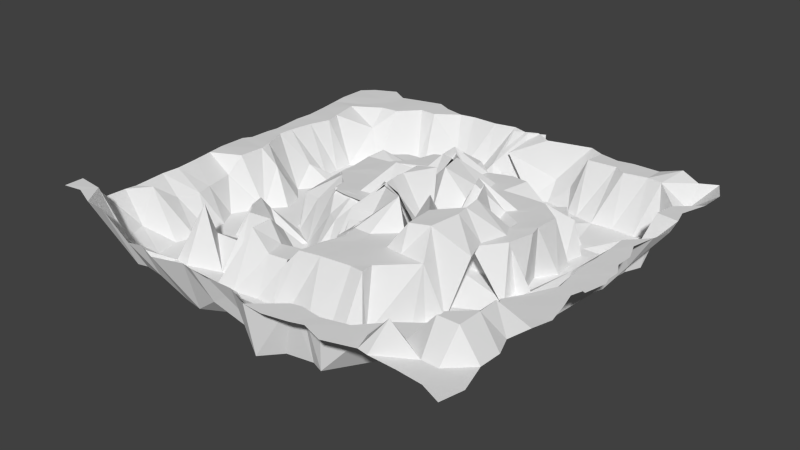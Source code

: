 # Source: pista.blend  (saved by Blender 2.76.0; exported with 4.5.12 LTS)
import bpy
from mathutils import Matrix  # noqa: F401  (used for matrix-valued properties, if any)

bpy.ops.wm.read_factory_settings(use_empty=True)
scene = bpy.context.scene
scene.name = 'Scene'

# ---- collections
col_collection_1 = bpy.data.collections.new('Collection 1'); scene.collection.children.link(col_collection_1)

# ---- world
world_world = bpy.data.worlds.new('World'); scene.world = world_world
world_world.color = (0.05088, 0.05088, 0.05088)
world_world.use_sun_shadow = False
world_world.sun_shadow_jitter_overblur = 0.0
world_world.cycles.sampling_method = 'MANUAL'
world_world.cycles.sample_map_resolution = 256

# ---- meshes
me_plane_001 = bpy.data.meshes.new('Plane.001')
me_plane_001.from_pydata([(-24.7, -63.86, 5.621), (23.88, -12.6, 5.605), (-26.27, -17.63, -0.03513), (-26.25, -23.81, 0.0536), (-25.95, -27.44, -0.05968), (-25.21, -32.08, 0.0009945), (-24.62, -37.22, 0.0522), (-25.02, -40.98, -0.007327), (-24.44, -48.11, -0.01184), (-24.84, -50.5, -0.01066), (-25.03, -54.95, -0.001769), (-24.72, -59.8, 5.614), (-20.82, -63.2, 5.592), (-15.75, -65.26, 5.552), (-11.26, -65.53, 5.573), (-5.929, -64.49, 0.01225), (-3.345, -63.62, 0.01883), (1.262, -65.19, 0.009314), (7.54, -63.22, 0.01226), (9.769, -63.52, -0.06833), (15.57, -63.81, 0.02938), (21.92, -61.35, -7.493), (24.76, -41.48, 0.02614), (25.94, -37.29, -0.01088), (24.99, -32.32, 0.001543), (24.08, -28.85, -0.00876), (25.89, -22.85, -6.793), (26.28, -17.4, -6.697), (20.3, -14.44, 5.587), (16.19, -13.31, 0.01675), (11.5, -14.32, -0.01046), (5.556, -14.3, -0.02015), (2.159, -14.96, -0.02481), (-2.276, -14.07, -3.964), (-5.428, -12.64, -11.42), (-15.14, -15.03, -11.54), (-18.94, -60.51, 5.654), (-19.66, -55.18, -7.468), (-21.68, -49.74, -7.51), (-21.36, -46.44, 0.04945), (-20.44, -41.32, -3.941), (-18.87, -36.94, -3.936), (-19.59, -33.54, -3.944), (-20.74, -27.21, -3.9), (-19.5, -24.27, -0.05451), (-18.98, -18.79, -0.009649), (-15.87, -57.36, -7.514), (-16.04, -56.51, -7.449), (-15.84, -50.76, -11.47), (-17.07, -45.47, -11.46), (-15.98, -41.31, -11.47), (-16.28, -37.54, -11.52), (-15.95, -33.5, -11.5), (-18.05, -29.65, -11.4), (-14.6, -23.15, -11.48), (-9.701, -60.3, -7.488), (-12.42, -54.14, -11.48), (-11.25, -50.0, -11.48), (-10.58, -44.64, -11.49), (-10.99, -40.51, -11.44), (-10.24, -35.41, -11.47), (-10.4, -31.3, -11.5), (-11.33, -29.04, -11.54), (-10.53, -22.72, -11.47), (-11.14, -19.51, -11.46), (-7.578, -59.79, -7.48), (-6.957, -53.17, -11.47), (-8.061, -50.37, -11.47), (-7.568, -45.01, 0.07118), (-7.848, -42.2, -7.496), (-6.606, -35.82, -11.45), (-6.42, -33.98, -3.993), (-6.694, -27.77, -11.46), (-4.673, -22.21, -11.45), (-6.575, -18.5, -11.47), (-3.173, -60.29, -7.537), (-4.338, -56.02, -11.46), (-2.207, -49.68, -11.51), (-0.6469, -47.77, -11.46), (-1.997, -41.92, -7.494), (-1.358, -36.02, 0.009095), (-2.573, -32.46, -3.957), (-1.73, -25.59, -11.48), (-2.189, -22.75, -3.957), (-2.823, -18.6, -3.978), (2.33, -58.87, -11.47), (2.272, -55.69, -11.46), (2.375, -52.15, -11.48), (1.663, -46.64, -11.48), (1.823, -42.01, 0.04262), (2.488, -36.4, -4.055), (1.665, -33.48, -11.44), (3.587, -28.72, -11.43), (1.844, -23.47, -3.958), (3.625, -17.97, -0.01678), (6.215, -59.47, -11.48), (6.899, -53.84, -11.49), (6.343, -51.32, -11.42), (6.747, -45.93, 0.002916), (6.672, -41.32, -0.01741), (6.009, -37.48, -4.001), (8.244, -32.65, -11.5), (8.492, -26.94, -3.943), (6.54, -23.13, 0.006719), (6.094, -19.5, -0.05499), (11.56, -60.42, -7.491), (11.66, -56.52, -11.5), (11.63, -50.29, -11.48), (11.05, -46.18, -3.977), (9.988, -41.97, -3.958), (11.48, -36.91, -11.48), (11.21, -31.91, -11.47), (11.06, -28.32, -3.983), (11.38, -23.2, -0.003637), (11.24, -18.54, 0.002686), (16.97, -59.51, -3.886), (20.01, -55.01, -15.92), (16.18, -50.39, -11.44), (15.34, -45.66, -3.94), (17.3, -40.29, -3.954), (15.75, -37.16, -11.48), (17.91, -33.69, -3.961), (14.93, -27.07, -0.002394), (16.65, -22.21, -0.0584), (14.4, -18.91, -0.03353), (20.67, -45.61, -0.0224), (18.77, -37.45, -3.967), (20.27, -31.61, -0.04161), (21.05, -27.36, -0.009944), (20.61, -23.04, 5.607), (20.6, -18.9, 5.624), (14.45, -63.8, 0.008538), (66.53, -66.63, 0.01346), (17.23, -15.73, 5.595), (64.93, -13.07, -0.00804), (14.79, -18.09, -0.03513), (14.8, -24.27, 0.0536), (15.1, -27.9, -0.05968), (15.84, -32.55, -3.963), (16.43, -37.68, -11.42), (16.03, -41.45, -11.48), (16.62, -48.58, -3.976), (16.22, -50.96, -11.48), (16.02, -55.42, -8.333), (16.33, -60.26, -4.268), (20.23, -63.66, -0.02033), (25.3, -65.72, -0.06047), (29.8, -65.99, -0.03968), (35.12, -64.96, 0.01225), (37.71, -64.08, 0.01883), (42.32, -65.65, 0.009314), (48.59, -63.68, 0.01226), (50.82, -63.98, -0.06833), (56.75, -64.27, 0.02938), (62.08, -64.7, -0.03175), (67.67, -61.81, 0.01496), (65.93, -55.62, 0.01226), (66.12, -50.91, 0.005811), (64.65, -47.03, 0.04794), (65.82, -41.94, 0.02614), (66.99, -37.75, -0.01088), (66.04, -32.78, 0.001543), (65.14, -29.31, -0.00876), (66.95, -23.32, -0.06437), (67.33, -17.86, 0.03152), (61.36, -14.91, -7.533), (57.24, -13.78, -11.45), (40.05, -14.78, -11.48), (46.61, -14.76, -0.02015), (43.21, -15.42, -0.02481), (38.78, -14.54, 2.361e-05), (35.62, -13.1, 5.662), (29.71, -14.57, -6.729), (25.91, -15.49, -6.798), (22.18, -13.4, 5.625), (22.11, -60.97, -7.467), (21.39, -55.38, -11.43), (19.37, -50.2, -11.47), (19.69, -46.9, 0.04945), (20.61, -41.79, 0.02222), (22.18, -37.4, 0.02804), (21.46, -34.0, 0.02009), (20.31, -27.67, 0.06411), (21.55, -24.74, 5.558), (22.08, -19.26, -6.738), (25.19, -63.57, -11.48), (25.01, -60.98, -11.41), (25.21, -51.22, -11.47), (23.99, -45.93, 0.006849), (25.07, -41.77, -0.001185), (24.77, -38.0, -0.048), (25.1, -33.97, -0.03105), (26.61, -27.43, 5.683), (26.46, -23.61, -6.741), (25.94, -18.98, -6.793), (31.35, -60.76, 0.01956), (28.63, -59.73, -11.48), (29.8, -50.46, -11.48), (30.48, -45.11, -0.01565), (30.06, -40.97, 0.02789), (30.82, -35.87, -0.003348), (30.65, -31.76, -0.03263), (29.73, -29.5, -0.06912), (30.52, -23.18, 5.617), (29.91, -19.97, -6.719), (33.48, -60.25, 0.02732), (34.1, -58.76, -11.47), (32.99, -50.83, -11.47), (33.48, -45.47, 0.07118), (33.2, -42.66, 0.01141), (34.45, -36.28, 0.01823), (34.63, -34.44, 5.583), (34.36, -28.23, 5.62), (36.38, -22.67, -6.706), (34.48, -18.96, -6.726), (37.88, -60.76, -0.02963), (36.72, -59.79, -11.46), (36.18, -50.15, -11.51), (35.68, -48.23, -11.46), (35.04, -46.48, -11.46), (39.69, -36.49, 0.009095), (38.48, -32.92, 5.619), (39.32, -26.06, 5.601), (38.86, -23.21, 5.62), (38.23, -19.06, 5.598), (43.38, -59.33, -0.002889), (43.32, -57.95, -3.955), (42.61, -52.3, -10.81), (42.72, -47.1, -11.48), (39.55, -39.33, -11.43), (40.51, -36.86, -11.56), (42.72, -33.94, -11.44), (44.64, -29.18, 0.03937), (42.9, -23.93, 0.005951), (44.68, -18.44, -0.01678), (47.27, -59.93, -0.007014), (47.95, -54.31, -0.02116), (47.4, -51.79, -7.455), (47.8, -46.39, -11.47), (47.73, -41.79, -11.49), (47.06, -37.94, -11.51), (40.87, -31.76, -11.5), (40.73, -30.07, -11.45), (26.02, -23.59, -3.957), (45.98, -19.97, -0.05499), (52.61, -60.88, 5.629), (52.71, -56.98, -0.03264), (52.68, -50.75, -0.005985), (52.11, -46.64, -0.01296), (51.04, -42.43, -11.47), (52.54, -37.37, -11.48), (52.26, -32.37, -11.47), (52.11, -28.78, -11.49), (52.43, -23.66, -11.47), (52.29, -19.0, -11.47), (58.02, -59.97, 0.07807), (57.38, -55.47, 5.644), (57.23, -50.86, 0.0342), (56.39, -46.12, 0.02362), (58.35, -40.76, 0.009934), (56.81, -37.62, -0.009397), (58.96, -34.16, 0.002681), (55.99, -27.53, -7.51), (57.7, -22.67, -7.566), (55.46, -19.37, -13.24), (61.41, -59.93, -0.004657), (61.71, -55.43, 5.615), (61.82, -50.4, 5.617), (61.72, -46.07, 5.59), (61.36, -41.78, -0.006225), (59.82, -37.91, -0.003265), (61.32, -32.07, -0.04161), (62.11, -27.82, -0.009944), (61.66, -23.5, -0.0059), (61.66, -19.37, 0.01162), (16.36, -24.79, 0.008538), (66.53, -27.1, 0.01346), (17.23, 23.81, -0.01817), (64.93, 26.47, -0.00804), (14.79, 21.45, -7.543), (14.8, 15.26, -13.07), (15.1, 5.075, -8.78), (15.84, 6.992, 0.0009945), (16.43, 1.857, 0.0522), (16.03, -1.909, -0.007327), (16.62, -9.039, -0.01184), (16.22, -11.43, -0.01066), (16.02, -15.88, 4.272), (16.33, -20.72, 0.0009078), (20.23, -24.13, 5.592), (25.3, -26.18, 5.552), (29.8, -26.45, -0.03968), (35.12, -25.42, -6.716), (37.71, -24.54, -6.71), (42.32, -26.11, 0.009314), (48.59, -24.15, -11.46), (50.82, -24.44, -11.54), (58.24, -24.73, -7.478), (62.08, -25.17, -0.03175), (67.67, -22.27, 0.01496), (65.93, -16.08, 0.01226), (66.12, -11.38, 0.005811), (64.65, -7.492, 0.04794), (65.82, -2.401, 0.02614), (66.99, 1.783, -0.01088), (66.04, 6.759, 0.001543), (65.14, 10.23, -0.00876), (66.95, 16.22, -0.06437), (67.33, 21.68, 0.03152), (61.36, 24.63, -0.02582), (57.24, 25.76, 1.238), (52.56, 24.75, -0.01046), (46.61, 24.78, -0.02015), (43.21, 24.12, -0.02481), (38.78, 25.0, 2.361e-05), (35.62, 26.44, 0.04928), (29.71, 24.97, -1.964e-08), (25.91, 24.04, -0.0697), (22.18, 26.14, 0.01238), (22.11, -21.43, -6.688), (21.39, -16.1, 5.652), (19.37, -10.66, -0.002958), (19.69, -7.361, 0.04945), (20.61, -2.249, 4.348), (22.18, 2.135, 0.02804), (21.46, 5.539, 0.02009), (20.31, 8.603, -11.41), (21.55, 14.8, -15.79), (21.99, 20.28, -9.134), (25.19, -18.29, -6.735), (25.01, -17.44, -6.671), (25.21, -11.69, 5.612), (23.99, -6.394, 5.62), (25.07, -2.236, -0.001185), (24.77, 1.537, -0.048), (25.1, 5.572, -3.995), (26.61, 8.716, -11.4), (26.46, 17.33, -11.55), (18.18, 20.56, -3.946), (31.35, -21.22, -6.709), (28.63, -15.07, -6.738), (29.8, -10.92, -0.007584), (30.48, -5.568, -0.01565), (30.06, -1.436, 0.02789), (30.82, 3.667, -0.003348), (30.65, 7.773, -11.5), (29.73, 10.04, -11.54), (30.52, 18.28, -11.47), (29.91, 22.2, -7.477), (33.48, -20.71, -6.701), (34.1, -14.09, 5.611), (32.99, -11.3, 5.612), (33.48, -5.934, 0.07118), (33.2, -3.121, 0.01141), (34.45, 3.254, 0.01823), (34.63, 5.099, -3.993), (34.36, 11.31, -11.46), (36.38, 16.87, -11.45), (34.48, 20.58, -7.505), (37.88, -21.22, -6.758), (36.72, -16.95, -6.715), (38.85, -10.61, -0.03522), (40.41, -8.691, 0.01143), (39.06, -2.847, 0.0132), (39.69, 3.05, -3.955), (38.48, 6.614, -11.46), (39.32, 7.411, -9.447), (38.86, 16.32, -11.46), (38.23, 20.48, -0.01465), (43.38, -19.79, -0.002889), (43.32, -16.62, 0.008941), (43.43, -13.07, -0.0104), (42.72, -7.565, -0.01004), (42.88, -2.938, 0.04262), (43.54, 2.678, -4.055), (42.72, 5.6, -3.929), (44.64, 7.739, -11.43), (42.9, 15.61, -11.47), (44.68, 21.1, -0.01678), (46.59, -20.39, -0.007014), (47.95, -14.77, -0.02116), (47.4, -12.25, 0.05269), (47.8, -6.853, 0.002916), (47.73, -2.25, -11.49), (47.06, 1.6, -4.001), (46.21, 3.723, -11.5), (46.45, 6.095, -11.45), (47.59, 15.94, -11.46), (47.15, 19.57, -0.05499), (48.18, -21.34, -11.45), (48.18, -17.44, -11.5), (46.63, -11.22, -11.48), (49.37, -7.106, -11.48), (49.13, -2.894, -11.47), (48.82, 2.164, -11.48), (47.56, 4.904, -11.47), (50.42, 8.009, -11.49), (52.43, 15.87, -11.47), (52.29, 20.53, 0.002686), (58.02, -20.43, -7.429), (57.38, -15.93, -3.933), (57.23, -11.32, -11.44), (58.79, -6.585, -11.45), (58.35, -1.219, -11.46), (58.71, 1.919, -11.48), (60.19, 5.382, -11.47), (59.21, 12.0, -7.123), (57.7, 16.87, -11.53), (55.46, 20.17, -0.03353), (61.41, -20.39, -0.004657), (61.71, -15.89, 0.002326), (61.82, -10.86, 0.003842), (61.72, -6.537, -0.0224), (61.36, -2.242, -7.514), (59.82, 1.627, -7.511), (61.32, 7.468, -0.04161), (62.11, 11.72, -0.009944), (61.66, 16.03, -3.97), (61.66, 20.17, -3.952), (25.48, -27.1, 5.626), (-23.83, 23.81, -0.01817), (23.88, 26.47, -0.00804), (-26.27, 21.45, -0.03513), (-26.25, 15.26, 0.0536), (-25.95, 11.63, -0.05968), (-25.21, 6.992, 0.0009945), (-24.62, 1.857, 0.0522), (-25.02, -1.909, -0.007327), (-24.44, -9.039, -0.01184), (-24.84, -11.43, -0.01066), (-25.03, -15.88, -0.001769), (-5.929, -25.42, -11.46), (-3.345, -24.54, -11.45), (1.262, -26.11, -11.46), (7.54, -24.15, 0.01226), (9.769, -24.44, -0.06833), (15.69, -24.73, 0.02938), (21.03, -25.17, 5.581), (26.62, -22.27, -6.714), (24.87, -16.08, -6.716), (25.06, -11.38, 5.619), (23.6, -7.492, 5.661), (24.76, -2.401, 0.02614), (25.94, 1.783, -0.01088), (24.99, 6.759, -3.962), (24.08, 10.23, -12.29), (25.89, 16.64, -12.85), (26.28, 21.68, -7.53), (20.3, 24.63, -0.02582), (16.19, 25.76, 0.01675), (11.5, 24.75, -0.01046), (5.556, 24.78, -0.02015), (2.159, 24.12, -0.02481), (-2.276, 25.0, 2.361e-05), (-5.428, 26.44, 0.04928), (-11.34, 24.97, -1.964e-08), (-15.14, 24.04, -0.0697), (-18.88, 26.14, 0.01238), (-19.66, -16.1, 0.03939), (-21.68, -10.66, -0.002958), (-21.36, -7.361, 0.04945), (-20.44, -2.249, 0.02222), (-18.87, 2.135, 0.02804), (-19.59, 5.539, 0.02009), (-20.74, 11.87, 0.06411), (-19.5, 14.8, -0.05451), (-18.98, 20.28, -0.009649), (-16.04, -17.44, -3.906), (-15.84, -11.69, -11.47), (-17.07, -6.394, -7.501), (-15.98, -2.236, -11.47), (-16.28, 1.537, -11.52), (-15.95, 5.572, -11.5), (-14.44, 12.1, -3.894), (-14.6, 15.92, -0.01265), (-15.11, 20.56, -0.06397), (-12.42, -15.07, -11.48), (-11.25, -10.92, -11.48), (-10.58, -5.568, -11.49), (-10.99, -1.436, -11.44), (-10.24, 3.667, -11.47), (-10.4, 7.773, -11.5), (-11.33, 10.04, -11.54), (-10.53, 16.36, 0.004318), (-11.14, 19.57, 0.009448), (-8.061, -11.3, -11.47), (-7.568, -5.934, -11.4), (-7.848, -3.121, -11.46), (-6.606, 3.254, -11.45), (-6.42, 5.099, -11.5), (-6.694, 11.31, -11.46), (-4.673, 16.87, -11.45), (-6.575, 20.58, 0.002954), (-3.173, -21.22, -11.5), (-4.338, -16.95, -11.46), (-2.207, -10.61, -3.999), (-0.6469, -8.691, -3.952), (-1.997, -2.847, -3.95), (-1.358, 3.05, -3.955), (-2.573, 6.614, -11.46), (-1.73, 13.48, -11.48), (-2.189, 16.32, -11.46), (-2.823, 20.48, -0.01465), (2.33, -19.79, -5.723), (2.272, -16.62, 0.008941), (2.375, -13.07, -0.0104), (1.663, -7.565, -0.01004), (1.823, -2.938, 0.04262), (2.488, 2.678, -4.055), (1.665, 5.6, -3.929), (3.587, 10.36, -11.43), (1.844, 15.61, -11.47), (3.625, 21.1, -7.524), (6.215, -20.39, -0.007014), (6.899, -14.77, -0.02116), (6.343, -12.25, 0.05269), (6.747, -6.853, 0.002916), (6.672, -2.25, -3.981), (6.009, 1.6, -4.001), (8.244, 6.421, -3.989), (8.492, 12.13, -11.45), (6.54, 15.94, -11.46), (6.094, 19.57, -11.53), (11.56, -21.34, 0.01644), (11.66, -17.44, -0.03264), (11.63, -11.22, -0.005985), (11.05, -7.106, -0.01296), (9.988, -2.894, 0.005983), (11.48, 2.164, -0.01073), (11.21, 7.165, -3.962), (11.06, 10.76, -11.49), (11.38, 15.87, -12.17), (10.92, 21.76, -9.26), (16.97, -20.43, 0.07807), (16.33, -15.93, 5.644), (16.18, -11.32, 0.0342), (15.34, -6.585, 0.02362), (17.3, -1.219, 0.009934), (15.75, 1.919, -0.009397), (17.91, 5.382, 0.002681), (14.93, 12.0, -11.47), (16.65, 16.87, -11.53), (14.4, 20.17, -7.541), (20.36, -20.39, 5.608), (20.65, -15.89, 5.615), (20.77, -10.86, 0.003842), (20.67, -6.537, 5.59), (20.3, -2.242, 5.607), (18.77, 1.627, -0.003265), (20.27, 7.468, -4.005), (21.05, 11.24, -11.48), (20.61, 16.03, -11.48), (20.6, 20.17, -10.85)], [(22, 23), (125, 118), (431, 432)], [(130, 27, 1, 28), (45, 44, 54, 467), (477, 476, 485), (74, 84, 33, 34), (84, 94, 32, 33), (94, 104, 31, 32), (104, 114, 30, 31), (114, 124, 29, 30), (124, 130, 28, 29), (0, 12, 36, 11), (11, 36, 37, 10), (10, 37, 38, 9), (9, 38, 39, 8), (8, 39, 40, 7), (7, 40, 41, 6), (6, 41, 42, 5), (5, 42, 43, 4), (4, 43, 44, 3), (3, 44, 45, 2), (12, 13, 46, 36), (36, 46, 47, 37), (37, 47, 48, 38), (38, 48, 49, 39), (39, 49, 50, 40), (40, 50, 51, 41), (41, 51, 52, 42), (42, 52, 53, 43), (43, 53, 54, 44), (64, 54, 63), (13, 14, 55, 46), (46, 55, 56, 47), (47, 56, 57, 48), (48, 57, 58, 49), (49, 58, 59, 50), (50, 59, 60, 51), (51, 60, 61, 52), (52, 61, 62, 53), (53, 62, 63, 54), (54, 64, 467), (14, 15, 65, 55), (55, 65, 66, 56), (56, 66, 67, 57), (57, 67, 68, 58), (58, 68, 69, 59), (59, 69, 70, 60), (60, 70, 71, 61), (61, 71, 72, 62), (62, 72, 73, 63), (63, 73, 74, 64), (15, 16, 75, 65), (65, 75, 76, 66), (66, 76, 77, 67), (67, 77, 78, 68), (68, 78, 79, 69), (69, 79, 80, 70), (70, 80, 81, 71), (71, 81, 82, 72), (72, 82, 83, 73), (73, 83, 84, 74), (16, 17, 85, 75), (75, 85, 86, 76), (76, 86, 87, 77), (77, 87, 88, 78), (78, 88, 89, 79), (79, 89, 90, 80), (80, 90, 91, 81), (81, 91, 92, 82), (82, 92, 93, 83), (83, 93, 94, 84), (17, 18, 95, 85), (85, 95, 96, 86), (86, 96, 97, 87), (87, 97, 98, 88), (88, 98, 99, 89), (89, 99, 100, 90), (90, 100, 101, 91), (91, 101, 102, 92), (92, 102, 103, 93), (93, 103, 104, 94), (18, 19, 105, 95), (95, 105, 106, 96), (96, 106, 107, 97), (97, 107, 108, 98), (98, 108, 109, 99), (99, 109, 110, 100), (100, 110, 111, 101), (101, 111, 112, 102), (102, 112, 113, 103), (103, 113, 114, 104), (19, 20, 115, 105), (105, 115, 116, 106), (106, 116, 117, 107), (107, 117, 118, 108), (108, 118, 119, 109), (109, 119, 120, 110), (110, 120, 121, 111), (111, 121, 122, 112), (112, 122, 123, 113), (113, 123, 124, 114), (120, 126, 127, 121), (121, 127, 128, 122), (122, 128, 129, 123), (123, 129, 130, 124), (126, 23, 24, 127), (127, 24, 25, 128), (128, 25, 26, 129), (129, 26, 27, 130), (274, 164, 134, 165), (135, 184, 174, 133), (184, 194, 173, 174), (194, 204, 172, 173), (204, 214, 171, 172), (214, 224, 170, 171), (224, 234, 169, 170), (234, 244, 168, 169), (244, 254, 167, 168), (254, 264, 166, 167), (264, 274, 165, 166), (131, 145, 175, 144), (144, 175, 176, 143), (143, 176, 177, 142), (142, 177, 178, 141), (141, 178, 179, 140), (140, 179, 180, 139), (139, 180, 181, 138), (138, 181, 182, 137), (137, 182, 183, 136), (136, 183, 184, 135), (145, 146, 185, 175), (175, 185, 186, 176), (176, 186, 187, 177), (177, 187, 188, 178), (178, 188, 189, 179), (179, 189, 190, 180), (180, 190, 191, 181), (181, 191, 192, 182), (182, 192, 193, 183), (183, 193, 194, 184), (146, 147, 195, 185), (185, 195, 196, 186), (186, 196, 197, 187), (187, 197, 198, 188), (188, 198, 199, 189), (189, 199, 200, 190), (190, 200, 201, 191), (191, 201, 202, 192), (192, 202, 203, 193), (193, 203, 204, 194), (147, 148, 205, 195), (195, 205, 206, 196), (196, 206, 207, 197), (197, 207, 208, 198), (198, 208, 209, 199), (199, 209, 210, 200), (200, 210, 211, 201), (201, 211, 212, 202), (202, 212, 213, 203), (203, 213, 214, 204), (148, 149, 215, 205), (205, 215, 216, 206), (206, 216, 217, 207), (207, 217, 218, 208), (208, 218, 219, 209), (209, 219, 220, 210), (210, 220, 221, 211), (211, 221, 222, 212), (212, 222, 223, 213), (213, 223, 224, 214), (149, 150, 225, 215), (215, 225, 226, 216), (216, 226, 227, 217), (217, 227, 228, 218), (218, 228, 229, 219), (219, 229, 230, 220), (220, 230, 231, 221), (221, 231, 232, 222), (222, 232, 233, 223), (223, 233, 234, 224), (150, 151, 235, 225), (225, 235, 236, 226), (226, 236, 237, 227), (227, 237, 238, 228), (228, 238, 239, 229), (229, 239, 240, 230), (230, 240, 241, 231), (231, 241, 242, 232), (232, 242, 243, 233), (233, 243, 244, 234), (151, 152, 245, 235), (235, 245, 246, 236), (236, 246, 247, 237), (237, 247, 248, 238), (238, 248, 249, 239), (239, 249, 250, 240), (240, 250, 251, 241), (241, 251, 252, 242), (242, 252, 253, 243), (243, 253, 254, 244), (152, 153, 255, 245), (245, 255, 256, 246), (246, 256, 257, 247), (247, 257, 258, 248), (248, 258, 259, 249), (249, 259, 260, 250), (250, 260, 261, 251), (251, 261, 262, 252), (252, 262, 263, 253), (253, 263, 264, 254), (153, 154, 265, 255), (255, 265, 266, 256), (256, 266, 267, 257), (257, 267, 268, 258), (258, 268, 269, 259), (259, 269, 270, 260), (260, 270, 271, 261), (261, 271, 272, 262), (262, 272, 273, 263), (263, 273, 274, 264), (154, 132, 155, 265), (265, 155, 156, 266), (266, 156, 157, 267), (267, 157, 158, 268), (268, 158, 159, 269), (269, 159, 160, 270), (270, 160, 161, 271), (271, 161, 162, 272), (272, 162, 163, 273), (273, 163, 164, 274), (418, 308, 278, 309), (279, 328, 318, 277), (328, 338, 317, 318), (338, 348, 316, 317), (348, 358, 315, 316), (358, 368, 314, 315), (368, 378, 313, 314), (378, 388, 312, 313), (388, 398, 311, 312), (398, 408, 310, 311), (408, 418, 309, 310), (275, 289, 319, 288), (288, 319, 320, 287), (287, 320, 321, 286), (286, 321, 322, 285), (285, 322, 323, 284), (284, 323, 324, 283), (283, 324, 325, 282), (282, 325, 326, 281), (281, 326, 327, 280), (280, 327, 328, 279), (289, 290, 329, 319), (319, 329, 330, 320), (320, 330, 331, 321), (321, 331, 332, 322), (322, 332, 333, 323), (323, 333, 334, 324), (324, 334, 335, 325), (325, 335, 336, 326), (326, 336, 337, 327), (327, 337, 338, 328), (290, 291, 339, 329), (329, 339, 340, 330), (330, 340, 341, 331), (331, 341, 342, 332), (332, 342, 343, 333), (333, 343, 344, 334), (334, 344, 345, 335), (335, 345, 346, 336), (336, 346, 347, 337), (337, 347, 348, 338), (291, 292, 349, 339), (339, 349, 350, 340), (340, 350, 351, 341), (341, 351, 352, 342), (342, 352, 353, 343), (343, 353, 354, 344), (344, 354, 355, 345), (345, 355, 356, 346), (346, 356, 357, 347), (347, 357, 358, 348), (292, 293, 359, 349), (349, 359, 360, 350), (350, 360, 361, 351), (351, 361, 362, 352), (352, 362, 363, 353), (353, 363, 364, 354), (354, 364, 365, 355), (355, 365, 366, 356), (356, 366, 367, 357), (357, 367, 368, 358), (293, 294, 369, 359), (359, 369, 370, 360), (360, 370, 371, 361), (361, 371, 372, 362), (362, 372, 373, 363), (363, 373, 374, 364), (364, 374, 375, 365), (365, 375, 376, 366), (366, 376, 377, 367), (367, 377, 378, 368), (294, 295, 379, 369), (369, 379, 380, 370), (370, 380, 381, 371), (371, 381, 382, 372), (372, 382, 383, 373), (373, 383, 384, 374), (374, 384, 385, 375), (375, 385, 386, 376), (376, 386, 387, 377), (377, 387, 388, 378), (295, 296, 389, 379), (379, 389, 390, 380), (380, 390, 391, 381), (381, 391, 392, 382), (382, 392, 393, 383), (383, 393, 394, 384), (384, 394, 395, 385), (385, 395, 396, 386), (386, 396, 397, 387), (387, 397, 398, 388), (296, 297, 399, 389), (389, 399, 400, 390), (390, 400, 401, 391), (391, 401, 402, 392), (392, 402, 403, 393), (393, 403, 404, 394), (394, 404, 405, 395), (395, 405, 406, 396), (396, 406, 407, 397), (397, 407, 408, 398), (297, 298, 409, 399), (399, 409, 410, 400), (400, 410, 411, 401), (401, 411, 412, 402), (402, 412, 413, 403), (403, 413, 414, 404), (404, 414, 415, 405), (405, 415, 416, 406), (406, 416, 417, 407), (407, 417, 418, 408), (298, 276, 299, 409), (409, 299, 300, 410), (410, 300, 301, 411), (411, 301, 302, 412), (412, 302, 303, 413), (413, 303, 304, 414), (414, 304, 305, 415), (415, 305, 306, 416), (416, 306, 307, 417), (417, 307, 308, 418), (552, 447, 421, 448), (422, 466, 457, 420), (466, 475, 456, 457), (475, 484, 455, 456), (484, 492, 454, 455), (492, 502, 453, 454), (502, 512, 452, 453), (512, 522, 451, 452), (522, 532, 450, 451), (532, 542, 449, 450), (542, 552, 448, 449), (430, 458, 459, 429), (429, 459, 460, 428), (428, 460, 461, 427), (427, 461, 462, 426), (426, 462, 463, 425), (425, 463, 464, 424), (424, 464, 465, 423), (423, 465, 466, 422), (64, 485, 476), (458, 467, 468, 459), (459, 468, 469, 460), (460, 469, 470, 461), (461, 470, 471, 462), (462, 471, 472, 463), (463, 472, 473, 464), (464, 473, 474, 465), (465, 474, 475, 466), (467, 458, 45), (467, 476, 477, 468), (468, 477, 478, 469), (469, 478, 479, 470), (470, 479, 480, 471), (471, 480, 481, 472), (472, 481, 482, 473), (473, 482, 483, 474), (474, 483, 484, 475), (64, 476, 467), (485, 34, 495), (477, 485, 486, 478), (478, 486, 487, 479), (479, 487, 488, 480), (480, 488, 489, 481), (481, 489, 490, 482), (482, 490, 491, 483), (483, 491, 492, 484), (34, 485, 74), (64, 74, 485), (34, 33, 495), (485, 495, 496, 486), (486, 496, 497, 487), (487, 497, 498, 488), (488, 498, 499, 489), (489, 499, 500, 490), (490, 500, 501, 491), (491, 501, 502, 492), (432, 433, 503, 493), (493, 503, 504, 494), (494, 504, 505, 495), (495, 505, 506, 496), (496, 506, 507, 497), (497, 507, 508, 498), (498, 508, 509, 499), (499, 509, 510, 500), (500, 510, 511, 501), (501, 511, 512, 502), (433, 434, 513, 503), (503, 513, 514, 504), (504, 514, 515, 505), (505, 515, 516, 506), (506, 516, 517, 507), (507, 517, 518, 508), (508, 518, 519, 509), (509, 519, 520, 510), (510, 520, 521, 511), (511, 521, 522, 512), (434, 435, 523, 513), (513, 523, 524, 514), (514, 524, 525, 515), (515, 525, 526, 516), (516, 526, 527, 517), (517, 527, 528, 518), (518, 528, 529, 519), (519, 529, 530, 520), (520, 530, 531, 521), (521, 531, 532, 522), (435, 436, 533, 523), (523, 533, 534, 524), (524, 534, 535, 525), (525, 535, 536, 526), (526, 536, 537, 527), (527, 537, 538, 528), (528, 538, 539, 529), (529, 539, 540, 530), (530, 540, 541, 531), (531, 541, 542, 532), (436, 437, 543, 533), (533, 543, 544, 534), (534, 544, 545, 535), (535, 545, 546, 536), (536, 546, 547, 537), (537, 547, 548, 538), (538, 548, 549, 539), (539, 549, 550, 540), (540, 550, 551, 541), (541, 551, 552, 542), (437, 419, 438, 543), (543, 438, 439, 544), (544, 439, 440, 545), (545, 440, 441, 546), (546, 441, 442, 547), (547, 442, 443, 548), (548, 443, 444, 549), (549, 444, 445, 550), (550, 445, 446, 551), (551, 446, 447, 552), (2, 45, 458, 430)])
me_plane_001.use_remesh_preserve_volume = False
me_plane_001.use_remesh_preserve_attributes = False
me_plane_001.use_mirror_vertex_groups = False
me_plane_001.update()

# ---- objects
ob_mappa = bpy.data.objects.new('Mappa', me_plane_001)

# ---- transforms, parenting, visibility, modifiers, constraints
ob_mappa.location = (0.0, 0.0, 0.0)
ob_mappa.lineart.crease_threshold = 0.0

# ---- collection membership
col_collection_1.objects.link(ob_mappa)

# ---- scene / render settings (as saved in the file)
scene.frame_start = 1; scene.frame_end = 250; scene.frame_set(1)
scene.render.engine = 'BLENDER_EEVEE_NEXT'
scene.render.resolution_percentage = 50
scene.render.dither_intensity = 0.0
scene.cycles.use_denoising = False
scene.cycles.samples = 10
scene.cycles.sampling_pattern = 'TABULATED_SOBOL'
scene.cycles.light_sampling_threshold = 0.0
scene.cycles.use_adaptive_sampling = False
scene.cycles.use_light_tree = False
scene.cycles.blur_glossy = 0.0
scene.cycles.pixel_filter_type = 'GAUSSIAN'
scene.cycles.sample_clamp_indirect = 0.0
scene.view_settings.view_transform = 'Standard'
bpy.context.view_layer.update()

# ---- added for rendering (the .blend has no active camera and no usable light): camera, sun
cam_auto = bpy.data.cameras.new('AutoCamera')
cam_auto.lens = 50.0
cam_auto.sensor_width = 36.0
cam_auto.clip_end = 2176.06
ob_auto_camera = bpy.data.objects.new('AutoCamera', cam_auto)
scene.collection.objects.link(ob_auto_camera)
ob_auto_camera.location = (144.696, -168.871, 94.0757)
ob_auto_camera.rotation_euler = (1.09748, -7.21219e-08, 0.694738)
scene.camera = ob_auto_camera
light_auto_sun = bpy.data.lights.new('AutoSun', 'SUN')
light_auto_sun.energy = 3.0
light_auto_sun.angle = 0.0523599
ob_auto_sun = bpy.data.objects.new('AutoSun', light_auto_sun)
scene.collection.objects.link(ob_auto_sun)
ob_auto_sun.rotation_euler = (0.872665, 0.174533, 0.523599)
bpy.context.view_layer.update()
